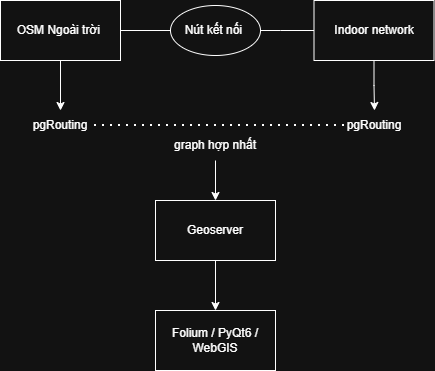

The diagram above was exported from draw.io. Its source (the exported page's mxGraphModel, read from the mxfile embedded in the PNG):
<mxGraphModel dx="1042" dy="570" grid="1" gridSize="10" guides="1" tooltips="1" connect="1" arrows="1" fold="1" page="1" pageScale="1" pageWidth="827" pageHeight="1169" math="0" shadow="0">
  <root>
    <mxCell id="0" />
    <mxCell id="1" parent="0" />
    <mxCell id="K4pJWQ-ulAp3KkettueG-18" edge="1" parent="1" source="K4pJWQ-ulAp3KkettueG-7" style="edgeStyle=orthogonalEdgeStyle;rounded=0;orthogonalLoop=1;jettySize=auto;html=1;" target="K4pJWQ-ulAp3KkettueG-15" value="">
      <mxGeometry relative="1" as="geometry" />
    </mxCell>
    <mxCell id="K4pJWQ-ulAp3KkettueG-7" parent="1" style="rounded=0;whiteSpace=wrap;html=1;" value="OSM Ngoài trời&amp;nbsp;" vertex="1">
      <mxGeometry height="60" width="120" x="40" y="40" as="geometry" />
    </mxCell>
    <mxCell id="K4pJWQ-ulAp3KkettueG-19" edge="1" parent="1" source="K4pJWQ-ulAp3KkettueG-8" style="edgeStyle=orthogonalEdgeStyle;rounded=0;orthogonalLoop=1;jettySize=auto;html=1;" target="K4pJWQ-ulAp3KkettueG-16" value="">
      <mxGeometry relative="1" as="geometry" />
    </mxCell>
    <mxCell id="K4pJWQ-ulAp3KkettueG-8" parent="1" style="rounded=0;whiteSpace=wrap;html=1;" value="Indoor network" vertex="1">
      <mxGeometry height="60" width="120" x="353.5" y="40" as="geometry" />
    </mxCell>
    <mxCell id="K4pJWQ-ulAp3KkettueG-9" parent="1" style="ellipse;whiteSpace=wrap;html=1;" value="Nút kết nối&amp;nbsp;" vertex="1">
      <mxGeometry height="50" width="90" x="210" y="45" as="geometry" />
    </mxCell>
    <mxCell id="K4pJWQ-ulAp3KkettueG-11" edge="1" parent="1" source="K4pJWQ-ulAp3KkettueG-7" style="endArrow=none;html=1;rounded=0;exitX=1;exitY=0.5;exitDx=0;exitDy=0;entryX=0;entryY=0.5;entryDx=0;entryDy=0;" target="K4pJWQ-ulAp3KkettueG-9" value="">
      <mxGeometry height="50" relative="1" width="50" as="geometry">
        <mxPoint x="390" y="320" as="sourcePoint" />
        <mxPoint x="440" y="270" as="targetPoint" />
      </mxGeometry>
    </mxCell>
    <mxCell id="K4pJWQ-ulAp3KkettueG-14" edge="1" parent="1" source="K4pJWQ-ulAp3KkettueG-9" style="endArrow=none;html=1;rounded=0;entryX=0;entryY=0.5;entryDx=0;entryDy=0;exitX=1;exitY=0.5;exitDx=0;exitDy=0;" target="K4pJWQ-ulAp3KkettueG-8" value="">
      <mxGeometry height="50" relative="1" width="50" as="geometry">
        <Array as="points">
          <mxPoint x="320" y="70" />
        </Array>
        <mxPoint x="310" y="70" as="sourcePoint" />
        <mxPoint x="340" y="70" as="targetPoint" />
      </mxGeometry>
    </mxCell>
    <mxCell id="K4pJWQ-ulAp3KkettueG-15" parent="1" style="text;html=1;whiteSpace=wrap;strokeColor=none;fillColor=none;align=center;verticalAlign=middle;rounded=0;" value="pgRouting" vertex="1">
      <mxGeometry height="30" width="60" x="70" y="150" as="geometry" />
    </mxCell>
    <mxCell id="K4pJWQ-ulAp3KkettueG-16" parent="1" style="text;html=1;whiteSpace=wrap;strokeColor=none;fillColor=none;align=center;verticalAlign=middle;rounded=0;" value="pgRouting" vertex="1">
      <mxGeometry height="30" width="60" x="384" y="150" as="geometry" />
    </mxCell>
    <mxCell id="K4pJWQ-ulAp3KkettueG-20" edge="1" parent="1" source="K4pJWQ-ulAp3KkettueG-16" style="endArrow=none;dashed=1;html=1;dashPattern=1 3;strokeWidth=2;rounded=0;entryX=1;entryY=0.5;entryDx=0;entryDy=0;exitX=0;exitY=0.5;exitDx=0;exitDy=0;" target="K4pJWQ-ulAp3KkettueG-15" value="">
      <mxGeometry height="50" relative="1" width="50" as="geometry">
        <mxPoint x="390" y="320" as="sourcePoint" />
        <mxPoint x="440" y="270" as="targetPoint" />
      </mxGeometry>
    </mxCell>
    <mxCell id="K4pJWQ-ulAp3KkettueG-24" edge="1" parent="1" source="K4pJWQ-ulAp3KkettueG-21" style="edgeStyle=orthogonalEdgeStyle;rounded=0;orthogonalLoop=1;jettySize=auto;html=1;" target="K4pJWQ-ulAp3KkettueG-23" value="">
      <mxGeometry relative="1" as="geometry" />
    </mxCell>
    <mxCell id="K4pJWQ-ulAp3KkettueG-21" parent="1" style="text;html=1;whiteSpace=wrap;strokeColor=none;fillColor=none;align=center;verticalAlign=middle;rounded=0;" value="graph hợp nhất" vertex="1">
      <mxGeometry height="30" width="90" x="210" y="170" as="geometry" />
    </mxCell>
    <mxCell id="K4pJWQ-ulAp3KkettueG-26" edge="1" parent="1" source="K4pJWQ-ulAp3KkettueG-23" style="edgeStyle=orthogonalEdgeStyle;rounded=0;orthogonalLoop=1;jettySize=auto;html=1;" target="K4pJWQ-ulAp3KkettueG-25" value="">
      <mxGeometry relative="1" as="geometry" />
    </mxCell>
    <mxCell id="K4pJWQ-ulAp3KkettueG-23" parent="1" style="rounded=0;whiteSpace=wrap;html=1;" value="Geoserver" vertex="1">
      <mxGeometry height="60" width="120" x="195" y="240" as="geometry" />
    </mxCell>
    <mxCell id="K4pJWQ-ulAp3KkettueG-25" parent="1" style="rounded=0;whiteSpace=wrap;html=1;" value="Folium / PyQt6 / WebGIS" vertex="1">
      <mxGeometry height="60" width="120" x="195" y="350" as="geometry" />
    </mxCell>
  </root>
</mxGraphModel>